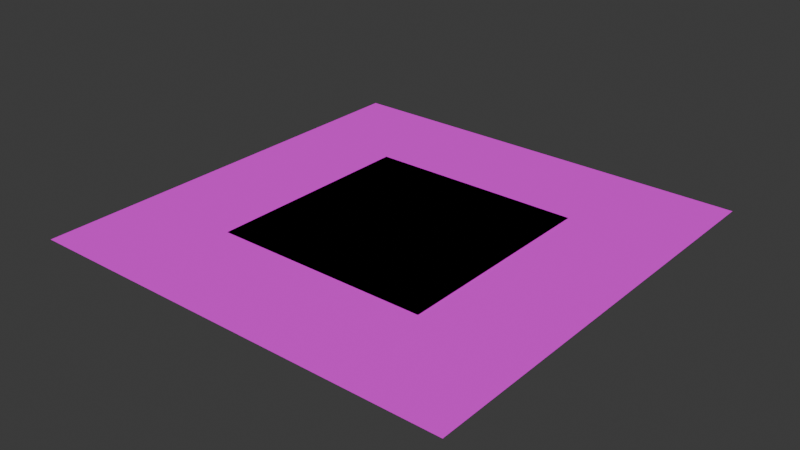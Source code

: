 # Source: Water.blend  (saved by Blender 4.1.23; exported with 4.5.12 LTS)
import bpy
from mathutils import Matrix  # noqa: F401  (used for matrix-valued properties, if any)

bpy.ops.wm.read_factory_settings(use_empty=True)
scene = bpy.context.scene
scene.name = 'Scene'

# ---- collections
col_collection = bpy.data.collections.new('Collection'); scene.collection.children.link(col_collection)

# ---- images (referenced by path relative to the original .blend; pixels are not part of the script)
import os
ASSET_DIR = os.environ.get("B2B_ASSET_DIR", "")  # directory of the original .blend (textures are referenced by path, not embedded)
HERE = os.path.dirname(os.path.abspath(__file__))  # packed textures are extracted next to this script under _unpacked/

def load_image(name, relpath, width, height, colorspace="sRGB"):
    """Load a texture the original file referenced (path relative to the .blend, or extracted next to this script)."""
    p = next((c for c in (os.path.join(HERE, relpath), os.path.join(ASSET_DIR, relpath)) if relpath and os.path.exists(c)), "")
    if p:
        img = bpy.data.images.load(p, check_existing=True)
        img.name = name
    else:  # same state as the original file: an image datablock whose file is absent (Cycles renders it pink)
        img = bpy.data.images.new(name, width, height)
        img.source = "FILE"
        img.filepath = "//" + (relpath or name)
    img.colorspace_settings.name = colorspace
    return img
img_t_water_64x64 = load_image('T_Water_64x64', 'T_Water_64x64.png', 1024, 1024, 'sRGB')

# ---- materials (node trees are filled in below, after node groups)
mat_mi_water = bpy.data.materials.new('MI_Water')
mat_mi_water.use_transparent_shadow = False

# ---- material node trees
mat_mi_water.use_nodes = True; mat_mi_water.node_tree.nodes.clear()
_N = mat_mi_water.node_tree.nodes; _L = mat_mi_water.node_tree.links
n0 = _N.new('ShaderNodeBsdfPrincipled'); n0.name = 'Principled BSDF'; n0.location = (10, 300)
n0.inputs[2].default_value = 1.0
n0.inputs[3].default_value = 1.45
n1 = _N.new('ShaderNodeOutputMaterial'); n1.name = 'Material Output'; n1.location = (300, 300)
n2 = _N.new('ShaderNodeTexImage'); n2.name = 'Image Texture'; n2.location = (-280, 280)
n2.image = img_t_water_64x64
n2.interpolation = 'Closest'
_L.new(n0.outputs[0], n1.inputs[0])
_L.new(n2.outputs[0], n0.inputs[0])
n1.is_active_output = True

# ---- world
world_world = bpy.data.worlds.new('World'); scene.world = world_world
world_world.use_nodes = True; world_world.node_tree.nodes.clear()
_N = world_world.node_tree.nodes; _L = world_world.node_tree.links
n0 = _N.new('ShaderNodeOutputWorld'); n0.name = 'World Output'; n0.location = (300, 300)
n1 = _N.new('ShaderNodeBackground'); n1.name = 'Background'; n1.location = (10, 300)
n1.inputs[0].default_value = (0.05088, 0.05088, 0.05088, 1.0)
_L.new(n1.outputs[0], n0.inputs[0])
n0.is_active_output = True
world_world.color = (0.05088, 0.05088, 0.05088)
world_world.use_sun_shadow = False
world_world.sun_shadow_jitter_overblur = 0.0

# ---- meshes
me_plane = bpy.data.meshes.new('Plane')
me_plane.from_pydata([(-1.0, -1.0, 0.0), (1.0, -1.0, 0.0), (-1.0, 1.0, 0.0), (1.0, 1.0, 0.0)], [], [(0, 1, 3, 2)])
me_plane.polygons.foreach_set('use_smooth', [True] * 1)
_uv = me_plane.uv_layers.new(name='UVMap')
_uv.uv.foreach_set('vector', [0.0, 0.0, 0.3906, 0.0, 0.3906, 0.4062, 0.0, 0.4062])
me_plane.materials.append(mat_mi_water)
me_plane.update()
me_plane_001 = bpy.data.meshes.new('Plane.001')
me_plane_001.from_pydata([(-0.5, -0.5, 0.0), (0.5, -0.5, 0.0), (-0.5, 0.5, 0.0), (0.5, 0.5, 0.0)], [], [(0, 1, 3, 2)])
me_plane_001.polygons.foreach_set('use_smooth', [True] * 1)
_uv = me_plane_001.uv_layers.new(name='UVMap')
_uv.uv.foreach_set('vector', [0.1875, 0.2031, 0.0, 0.2031, 0.0, 0.0, 0.1875, 0.0])
me_plane_001.materials.append(mat_mi_water)
me_plane_001.update()
me_plane_002 = bpy.data.meshes.new('Plane.002')
me_plane_002.from_pydata([(-2.0, -2.0, 0.0), (2.0, -2.0, 0.0), (-2.0, 2.0, 0.0), (2.0, 2.0, 0.0)], [], [(0, 1, 3, 2)])
me_plane_002.polygons.foreach_set('use_smooth', [True] * 1)
_uv = me_plane_002.uv_layers.new(name='UVMap')
_uv.uv.foreach_set('vector', [0.0, 0.0, 0.75, 0.0, 0.75, 0.8125, 0.0, 0.8125])
me_plane_002.materials.append(mat_mi_water)
me_plane_002.update()

# ---- objects
ob_sm_water_plane_2x2 = bpy.data.objects.new('SM_Water_Plane_2x2', me_plane)
ob_sm_water_plane_1x1 = bpy.data.objects.new('SM_Water_Plane_1x1', me_plane_001)
ob_sm_water_plane_4x4 = bpy.data.objects.new('SM_Water_Plane_4x4', me_plane_002)

# ---- transforms, parenting, visibility, modifiers, constraints
ob_sm_water_plane_2x2.location = (0.0, 0.0, 0.0)
ob_sm_water_plane_1x1.location = (0.0, 0.0, 0.0)
ob_sm_water_plane_4x4.location = (0.0, 0.0, 0.0)

# ---- collection membership
col_collection.objects.link(ob_sm_water_plane_2x2)
col_collection.objects.link(ob_sm_water_plane_1x1)
col_collection.objects.link(ob_sm_water_plane_4x4)

# ---- scene / render settings (as saved in the file)
scene.frame_start = 1; scene.frame_end = 250; scene.frame_set(1)
scene.render.engine = 'BLENDER_EEVEE_NEXT'
scene.render.fps = 144
scene.cycles.sampling_pattern = 'TABULATED_SOBOL'
scene.eevee.ray_tracing_options.trace_max_roughness = 0.0
bpy.context.view_layer.update()

# ---- added for rendering (the .blend has no active camera and no usable light): camera, sun
cam_auto = bpy.data.cameras.new('AutoCamera')
cam_auto.lens = 50.0
cam_auto.sensor_width = 36.0
cam_auto.clip_end = 1000.0
ob_auto_camera = bpy.data.objects.new('AutoCamera', cam_auto)
scene.collection.objects.link(ob_auto_camera)
ob_auto_camera.location = (5.23386, -6.28063, 4.18709)
ob_auto_camera.rotation_euler = (1.09748, -7.21219e-08, 0.694738)
scene.camera = ob_auto_camera
light_auto_sun = bpy.data.lights.new('AutoSun', 'SUN')
light_auto_sun.energy = 3.0
light_auto_sun.angle = 0.0523599
ob_auto_sun = bpy.data.objects.new('AutoSun', light_auto_sun)
scene.collection.objects.link(ob_auto_sun)
ob_auto_sun.rotation_euler = (0.872665, 0.174533, 0.523599)
bpy.context.view_layer.update()
